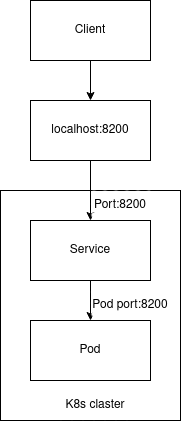

The diagram above was exported from draw.io. Its source (the exported page's mxGraphModel, read from the mxfile embedded in the PNG):
<mxGraphModel dx="1348" dy="764" grid="1" gridSize="10" guides="1" tooltips="1" connect="1" arrows="1" fold="1" page="1" pageScale="1" pageWidth="850" pageHeight="1100" math="0" shadow="0">
  <root>
    <mxCell id="0" />
    <mxCell id="1" parent="0" />
    <mxCell id="GhXSrR6dTGzceHkGh1rj-13" style="edgeStyle=orthogonalEdgeStyle;rounded=0;orthogonalLoop=1;jettySize=auto;html=1;" edge="1" parent="1" source="GhXSrR6dTGzceHkGh1rj-1" target="GhXSrR6dTGzceHkGh1rj-6">
      <mxGeometry relative="1" as="geometry" />
    </mxCell>
    <mxCell id="GhXSrR6dTGzceHkGh1rj-1" value="Client" style="rounded=0;whiteSpace=wrap;html=1;" vertex="1" parent="1">
      <mxGeometry x="550" y="80" width="120" height="60" as="geometry" />
    </mxCell>
    <mxCell id="GhXSrR6dTGzceHkGh1rj-2" value="" style="rounded=0;whiteSpace=wrap;html=1;fillStyle=auto;" vertex="1" parent="1">
      <mxGeometry x="520" y="270" width="180" height="230" as="geometry" />
    </mxCell>
    <mxCell id="GhXSrR6dTGzceHkGh1rj-9" style="edgeStyle=orthogonalEdgeStyle;rounded=0;orthogonalLoop=1;jettySize=auto;html=1;" edge="1" parent="1" source="GhXSrR6dTGzceHkGh1rj-4" target="GhXSrR6dTGzceHkGh1rj-5">
      <mxGeometry relative="1" as="geometry" />
    </mxCell>
    <mxCell id="GhXSrR6dTGzceHkGh1rj-4" value="Service" style="rounded=0;whiteSpace=wrap;html=1;" vertex="1" parent="1">
      <mxGeometry x="550" y="300" width="120" height="60" as="geometry" />
    </mxCell>
    <mxCell id="GhXSrR6dTGzceHkGh1rj-5" value="Pod" style="rounded=0;whiteSpace=wrap;html=1;" vertex="1" parent="1">
      <mxGeometry x="550" y="400" width="120" height="60" as="geometry" />
    </mxCell>
    <mxCell id="GhXSrR6dTGzceHkGh1rj-8" style="edgeStyle=orthogonalEdgeStyle;rounded=0;orthogonalLoop=1;jettySize=auto;html=1;entryX=0.5;entryY=0;entryDx=0;entryDy=0;" edge="1" parent="1" source="GhXSrR6dTGzceHkGh1rj-6" target="GhXSrR6dTGzceHkGh1rj-4">
      <mxGeometry relative="1" as="geometry" />
    </mxCell>
    <mxCell id="GhXSrR6dTGzceHkGh1rj-6" value="&lt;div&gt;localhost:8200&lt;/div&gt;" style="rounded=0;whiteSpace=wrap;html=1;" vertex="1" parent="1">
      <mxGeometry x="550" y="180" width="120" height="60" as="geometry" />
    </mxCell>
    <mxCell id="GhXSrR6dTGzceHkGh1rj-10" value="Pod port:8200" style="text;html=1;strokeColor=none;fillColor=default;align=center;verticalAlign=middle;whiteSpace=wrap;rounded=0;glass=0;fillStyle=dots;" vertex="1" parent="1">
      <mxGeometry x="610" y="370" width="80" height="30" as="geometry" />
    </mxCell>
    <mxCell id="GhXSrR6dTGzceHkGh1rj-14" value="Port:8200" style="text;html=1;strokeColor=none;fillColor=default;align=center;verticalAlign=middle;whiteSpace=wrap;rounded=0;glass=0;fillStyle=dots;" vertex="1" parent="1">
      <mxGeometry x="610" y="270" width="60" height="30" as="geometry" />
    </mxCell>
    <mxCell id="GhXSrR6dTGzceHkGh1rj-15" value="K8s claster" style="text;html=1;strokeColor=none;fillColor=default;align=center;verticalAlign=middle;whiteSpace=wrap;rounded=0;glass=0;fillStyle=dots;" vertex="1" parent="1">
      <mxGeometry x="575" y="470" width="80" height="30" as="geometry" />
    </mxCell>
  </root>
</mxGraphModel>